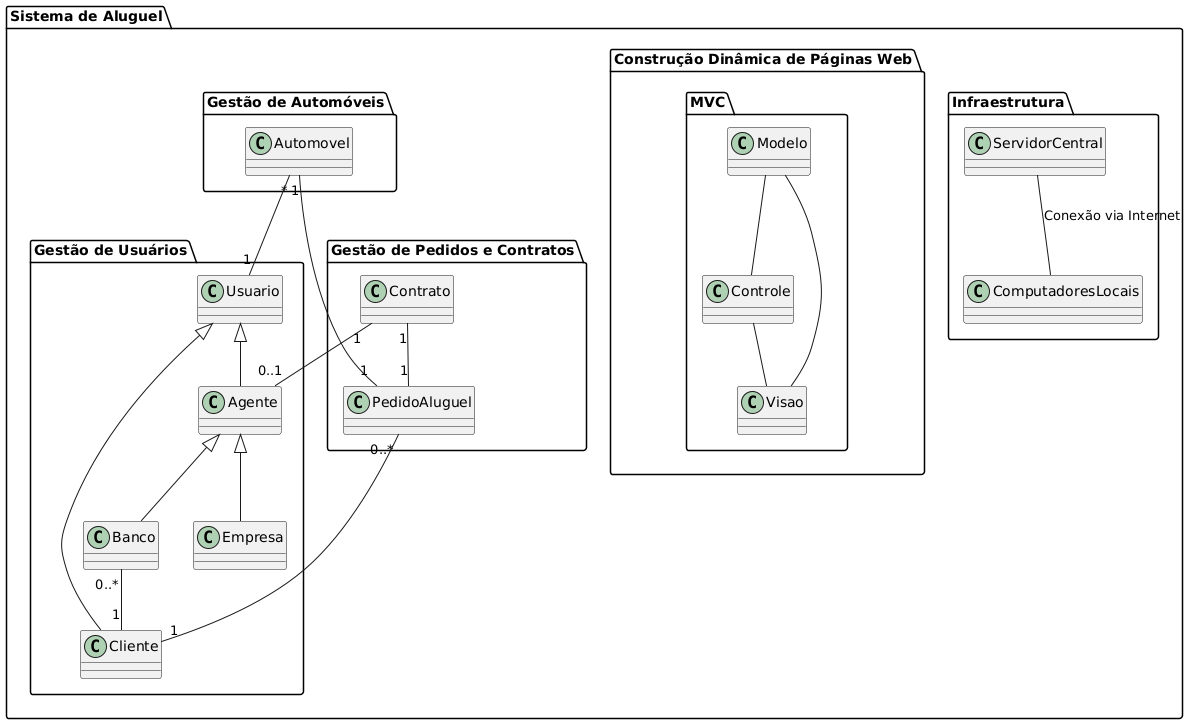

The diagram above was rendered by PlantUML. Its source (embedded in the PNG):
@startuml
package "Sistema de Aluguel" {
    package "Gestão de Pedidos e Contratos" {
        class PedidoAluguel
        class Contrato
    }
    
    package "Gestão de Automóveis" {
        class Automovel
    }
    
    package "Gestão de Usuários" {
        class Usuario
        class Cliente
        class Agente
        class Banco
        class Empresa
    }
    
    package "Construção Dinâmica de Páginas Web" {
        package "MVC" {
            class Modelo
            class Visao
            class Controle
        }
    }
    
    package "Infraestrutura" {
        class ServidorCentral
        class ComputadoresLocais
    }
}

Usuario <|-- Cliente
Usuario <|-- Agente
Agente <|-- Banco
Agente <|-- Empresa

Cliente "1" -- "0..*" PedidoAluguel
PedidoAluguel "1" -- "1" Automovel
Automovel "*" -- "1" Usuario
Contrato "1" -- "0..1" Agente
Contrato "1" -- "1" PedidoAluguel
Banco "0..*" -- "1" Cliente

ServidorCentral -- ComputadoresLocais : Conexão via Internet

Modelo -- Controle
Controle -- Visao
Visao -- Modelo
@enduml